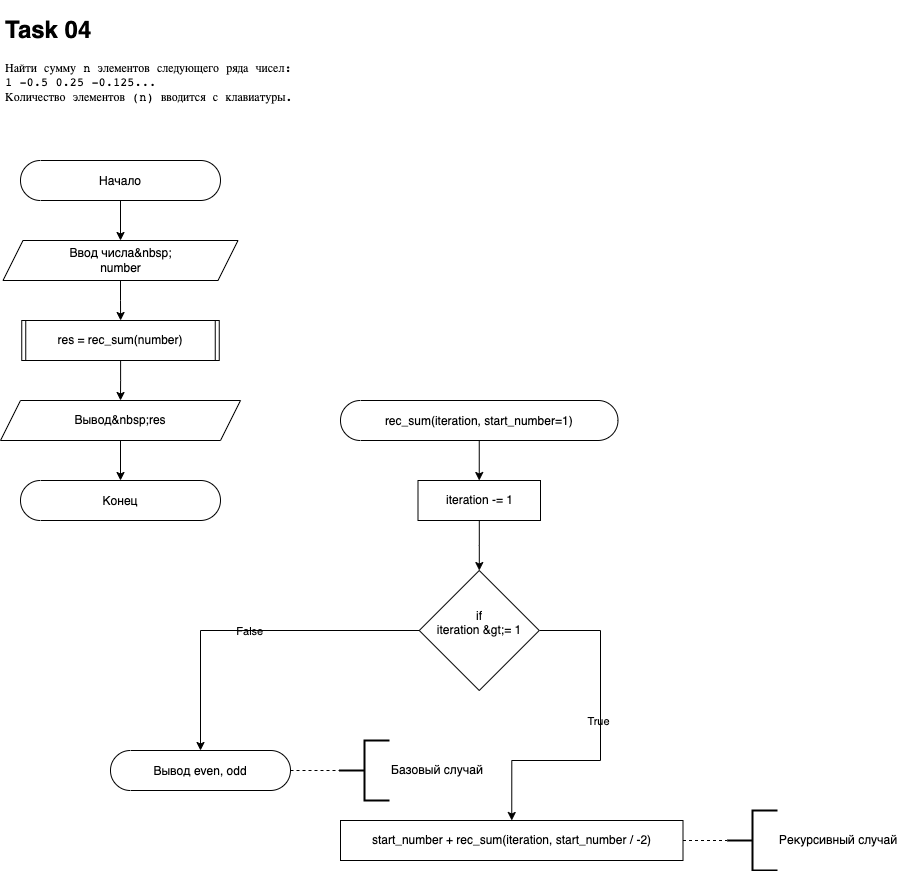

The diagram above was exported from draw.io. Its source (the exported page's mxGraphModel, read from the mxfile embedded in the PNG):
<mxGraphModel dx="1226" dy="1212" grid="1" gridSize="10" guides="1" tooltips="1" connect="1" arrows="1" fold="1" page="1" pageScale="1" pageWidth="827" pageHeight="1169" math="0" shadow="0">
  <root>
    <mxCell id="0" />
    <mxCell id="1" parent="0" />
    <mxCell id="PeC4iSqp7lx8dXolcFwn-26" value="" style="edgeStyle=orthogonalEdgeStyle;rounded=0;orthogonalLoop=1;jettySize=auto;fontFamily=Helvetica;labelBackgroundColor=none;fontColor=default;" edge="1" parent="1" source="PeC4iSqp7lx8dXolcFwn-27" target="PeC4iSqp7lx8dXolcFwn-29">
      <mxGeometry relative="1" as="geometry" />
    </mxCell>
    <mxCell id="PeC4iSqp7lx8dXolcFwn-27" value="Начало" style="dashed=0;whitespace=wrap;shape=mxgraph.dfd.start;fontFamily=Helvetica;labelBackgroundColor=none;fontColor=default;" vertex="1" parent="1">
      <mxGeometry x="70" y="200" width="200" height="40" as="geometry" />
    </mxCell>
    <mxCell id="PeC4iSqp7lx8dXolcFwn-28" value="" style="edgeStyle=orthogonalEdgeStyle;rounded=0;orthogonalLoop=1;jettySize=auto;fontColor=default;labelBackgroundColor=none;" edge="1" parent="1" source="PeC4iSqp7lx8dXolcFwn-29" target="PeC4iSqp7lx8dXolcFwn-35">
      <mxGeometry relative="1" as="geometry" />
    </mxCell>
    <mxCell id="PeC4iSqp7lx8dXolcFwn-29" value="Ввод числа&amp;nbsp;&#10;number" style="shape=parallelogram;perimeter=parallelogramPerimeter;whiteSpace=wrap;fixedSize=1;dashed=0;fontFamily=Helvetica;labelBackgroundColor=none;fontColor=default;" vertex="1" parent="1">
      <mxGeometry x="52.5" y="280" width="235" height="40" as="geometry" />
    </mxCell>
    <mxCell id="PeC4iSqp7lx8dXolcFwn-30" value="" style="edgeStyle=orthogonalEdgeStyle;rounded=0;orthogonalLoop=1;jettySize=auto;fontColor=default;labelBackgroundColor=none;" edge="1" parent="1" source="PeC4iSqp7lx8dXolcFwn-31" target="PeC4iSqp7lx8dXolcFwn-33">
      <mxGeometry relative="1" as="geometry" />
    </mxCell>
    <mxCell id="PeC4iSqp7lx8dXolcFwn-31" value="Вывод&amp;nbsp;res" style="shape=parallelogram;perimeter=parallelogramPerimeter;whiteSpace=wrap;fixedSize=1;dashed=0;labelBackgroundColor=none;fontColor=default;fontFamily=Helvetica;" vertex="1" parent="1">
      <mxGeometry x="50" y="440" width="240" height="40" as="geometry" />
    </mxCell>
    <mxCell id="PeC4iSqp7lx8dXolcFwn-32" value="&lt;h1&gt;Task 04&lt;/h1&gt;&lt;pre style=&quot;font-family: &amp;quot;jetbrains mono&amp;quot; , monospace&quot;&gt;&lt;pre style=&quot;font-family: &amp;quot;jetbrains mono&amp;quot; , monospace&quot;&gt;&lt;pre style=&quot;font-family: &amp;quot;jetbrains mono&amp;quot; , monospace&quot;&gt;&lt;pre style=&quot;font-family: &amp;quot;jetbrains mono&amp;quot; , monospace&quot;&gt;&lt;pre style=&quot;font-family: &amp;quot;jetbrains mono&amp;quot;, monospace;&quot;&gt;Найти сумму n элементов следующего ряда чисел&lt;span style=&quot;&quot;&gt;:&lt;br&gt;&lt;/span&gt;&lt;span style=&quot;&quot;&gt;1 &lt;/span&gt;&lt;span style=&quot;&quot;&gt;-&lt;/span&gt;&lt;span style=&quot;&quot;&gt;0.5 0.25 &lt;/span&gt;&lt;span style=&quot;&quot;&gt;-&lt;/span&gt;&lt;span style=&quot;&quot;&gt;0.125&lt;/span&gt;&lt;span style=&quot;&quot;&gt;...&lt;br&gt;&lt;/span&gt;Количество элементов &lt;span style=&quot;&quot;&gt;(&lt;/span&gt;n&lt;span style=&quot;&quot;&gt;) &lt;/span&gt;вводится с клавиатуры&lt;span style=&quot;&quot;&gt;.&lt;/span&gt;&lt;/pre&gt;&lt;/pre&gt;&lt;/pre&gt;&lt;/pre&gt;&lt;/pre&gt;" style="text;html=1;strokeColor=none;fillColor=none;spacing=5;spacingTop=-20;whiteSpace=wrap;overflow=hidden;rounded=0;labelBackgroundColor=none;fontColor=default;" vertex="1" parent="1">
      <mxGeometry x="50" y="50" width="580" height="130" as="geometry" />
    </mxCell>
    <mxCell id="PeC4iSqp7lx8dXolcFwn-33" value="Конец" style="dashed=0;whitespace=wrap;shape=mxgraph.dfd.start;fontFamily=Helvetica;labelBackgroundColor=none;fontColor=default;" vertex="1" parent="1">
      <mxGeometry x="70" y="520" width="200" height="40" as="geometry" />
    </mxCell>
    <mxCell id="PeC4iSqp7lx8dXolcFwn-34" value="" style="edgeStyle=orthogonalEdgeStyle;rounded=0;orthogonalLoop=1;jettySize=auto;fontColor=default;labelBackgroundColor=none;" edge="1" parent="1" source="PeC4iSqp7lx8dXolcFwn-35" target="PeC4iSqp7lx8dXolcFwn-31">
      <mxGeometry relative="1" as="geometry" />
    </mxCell>
    <mxCell id="PeC4iSqp7lx8dXolcFwn-35" value="res = rec_sum(number)" style="shape=process;whiteSpace=wrap;backgroundOutline=1;labelBackgroundColor=none;fontColor=default;size=0.02127659574468085;" vertex="1" parent="1">
      <mxGeometry x="71.25" y="360" width="197.5" height="40" as="geometry" />
    </mxCell>
    <mxCell id="PeC4iSqp7lx8dXolcFwn-36" value="" style="edgeStyle=orthogonalEdgeStyle;rounded=0;orthogonalLoop=1;jettySize=auto;fontColor=default;labelBackgroundColor=none;" edge="1" parent="1" source="PeC4iSqp7lx8dXolcFwn-37" target="PeC4iSqp7lx8dXolcFwn-44">
      <mxGeometry relative="1" as="geometry" />
    </mxCell>
    <mxCell id="PeC4iSqp7lx8dXolcFwn-37" value="rec_sum(iteration, start_number=1)" style="dashed=0;whitespace=wrap;shape=mxgraph.dfd.start;fontFamily=Helvetica;labelBackgroundColor=none;fontColor=default;" vertex="1" parent="1">
      <mxGeometry x="390" y="440" width="277.5" height="40" as="geometry" />
    </mxCell>
    <mxCell id="_4yUnh8mWcWejGLAwE8H-2" style="edgeStyle=orthogonalEdgeStyle;rounded=0;orthogonalLoop=1;jettySize=auto;html=0;entryX=0.14;entryY=0.5;entryDx=0;entryDy=0;entryPerimeter=0;fontColor=default;endArrow=none;endFill=0;dashed=1;labelBackgroundColor=none;" edge="1" parent="1" source="PeC4iSqp7lx8dXolcFwn-38" target="XX2cBt-QBMoB5_tf-diz-2">
      <mxGeometry relative="1" as="geometry" />
    </mxCell>
    <mxCell id="PeC4iSqp7lx8dXolcFwn-38" value="Вывод even, odd" style="dashed=0;whitespace=wrap;shape=mxgraph.dfd.start;fontFamily=Helvetica;labelBackgroundColor=none;fontColor=default;" vertex="1" parent="1">
      <mxGeometry x="160" y="790" width="180" height="40" as="geometry" />
    </mxCell>
    <mxCell id="PeC4iSqp7lx8dXolcFwn-39" value="" style="edgeStyle=orthogonalEdgeStyle;rounded=0;orthogonalLoop=1;jettySize=auto;entryX=0.5;entryY=0;entryDx=0;entryDy=0;fontColor=default;exitX=1;exitY=0.5;exitDx=0;exitDy=0;labelBackgroundColor=none;" edge="1" parent="1" source="PeC4iSqp7lx8dXolcFwn-42" target="PeC4iSqp7lx8dXolcFwn-50">
      <mxGeometry relative="1" as="geometry">
        <Array as="points">
          <mxPoint x="650" y="670" />
          <mxPoint x="650" y="800" />
          <mxPoint x="561" y="800" />
        </Array>
      </mxGeometry>
    </mxCell>
    <mxCell id="PeC4iSqp7lx8dXolcFwn-40" value="True" style="edgeLabel;align=center;verticalAlign=middle;resizable=0;points=[];fontColor=default;labelBackgroundColor=none;" vertex="1" connectable="0" parent="PeC4iSqp7lx8dXolcFwn-39">
      <mxGeometry x="-0.1135" y="-2" relative="1" as="geometry">
        <mxPoint as="offset" />
      </mxGeometry>
    </mxCell>
    <mxCell id="PeC4iSqp7lx8dXolcFwn-41" value="False" style="edgeStyle=orthogonalEdgeStyle;rounded=0;orthogonalLoop=1;jettySize=auto;entryX=0.5;entryY=0.5;entryDx=0;entryDy=-20;fontColor=default;exitX=0;exitY=0.5;exitDx=0;exitDy=0;entryPerimeter=0;labelBackgroundColor=none;" edge="1" parent="1" source="PeC4iSqp7lx8dXolcFwn-42" target="PeC4iSqp7lx8dXolcFwn-38">
      <mxGeometry relative="1" as="geometry">
        <mxPoint x="374" y="710" as="targetPoint" />
      </mxGeometry>
    </mxCell>
    <mxCell id="PeC4iSqp7lx8dXolcFwn-42" value="if&#10;iteration &amp;gt;= 1&#10;" style="rhombus;dashed=0;fontColor=default;labelBackgroundColor=none;whiteSpace=wrap;" vertex="1" parent="1">
      <mxGeometry x="468.75" y="610" width="120" height="120" as="geometry" />
    </mxCell>
    <mxCell id="PeC4iSqp7lx8dXolcFwn-43" value="" style="edgeStyle=orthogonalEdgeStyle;rounded=0;orthogonalLoop=1;jettySize=auto;fontColor=default;labelBackgroundColor=none;" edge="1" parent="1" source="PeC4iSqp7lx8dXolcFwn-44" target="PeC4iSqp7lx8dXolcFwn-42">
      <mxGeometry relative="1" as="geometry" />
    </mxCell>
    <mxCell id="PeC4iSqp7lx8dXolcFwn-44" value="iteration -= 1" style="rounded=0;whiteSpace=wrap;labelBackgroundColor=none;fontColor=default;" vertex="1" parent="1">
      <mxGeometry x="467.5" y="520" width="122.5" height="40" as="geometry" />
    </mxCell>
    <mxCell id="_4yUnh8mWcWejGLAwE8H-1" style="edgeStyle=orthogonalEdgeStyle;rounded=0;orthogonalLoop=1;jettySize=auto;html=0;fontColor=default;endArrow=none;endFill=0;dashed=1;labelBackgroundColor=none;" edge="1" parent="1" source="PeC4iSqp7lx8dXolcFwn-50" target="XX2cBt-QBMoB5_tf-diz-1">
      <mxGeometry relative="1" as="geometry" />
    </mxCell>
    <mxCell id="PeC4iSqp7lx8dXolcFwn-50" value="start_number + rec_sum(iteration, start_number / -2)" style="rounded=0;whiteSpace=wrap;labelBackgroundColor=none;fontColor=default;" vertex="1" parent="1">
      <mxGeometry x="390" y="860" width="342.5" height="40" as="geometry" />
    </mxCell>
    <mxCell id="XX2cBt-QBMoB5_tf-diz-1" value="Рекурсивный случай" style="strokeWidth=2;html=1;shape=mxgraph.flowchart.annotation_2;align=left;labelPosition=right;pointerEvents=1;labelBackgroundColor=none;fontColor=default;" vertex="1" parent="1">
      <mxGeometry x="777" y="850" width="50" height="60" as="geometry" />
    </mxCell>
    <mxCell id="XX2cBt-QBMoB5_tf-diz-2" value="Базовый случай" style="strokeWidth=2;html=1;shape=mxgraph.flowchart.annotation_2;align=left;labelPosition=right;pointerEvents=1;labelBackgroundColor=none;fontColor=default;" vertex="1" parent="1">
      <mxGeometry x="389" y="780" width="50" height="60" as="geometry" />
    </mxCell>
  </root>
</mxGraphModel>